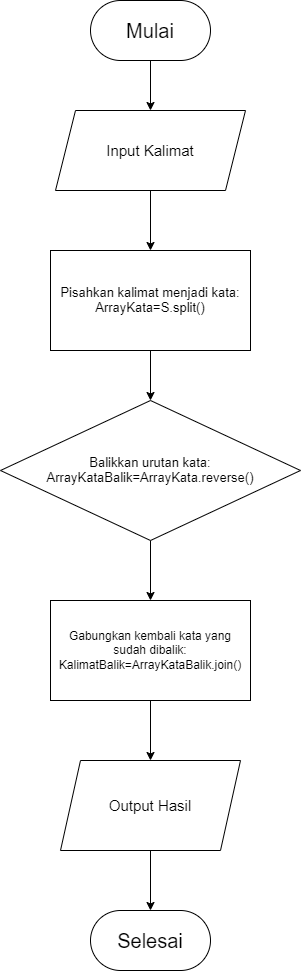

The diagram above was exported from draw.io. Its source (the exported page's mxGraphModel, read from the mxfile embedded in the PNG):
<mxGraphModel dx="1434" dy="738" grid="1" gridSize="10" guides="1" tooltips="1" connect="1" arrows="1" fold="1" page="1" pageScale="1" pageWidth="827" pageHeight="1169" math="0" shadow="0">
  <root>
    <mxCell id="0" />
    <mxCell id="1" parent="0" />
    <mxCell id="HmSfkZXftmEt79K0uCQk-8" style="edgeStyle=orthogonalEdgeStyle;rounded=0;orthogonalLoop=1;jettySize=auto;html=1;exitX=0.5;exitY=1;exitDx=0;exitDy=0;entryX=0.5;entryY=0;entryDx=0;entryDy=0;" parent="1" source="HmSfkZXftmEt79K0uCQk-1" target="HmSfkZXftmEt79K0uCQk-2" edge="1">
      <mxGeometry relative="1" as="geometry" />
    </mxCell>
    <mxCell id="HmSfkZXftmEt79K0uCQk-1" value="&lt;font style=&quot;font-size: 20px;&quot;&gt;Mulai&lt;/font&gt;" style="rounded=1;whiteSpace=wrap;html=1;arcSize=50;" parent="1" vertex="1">
      <mxGeometry x="380" y="70" width="120" height="60" as="geometry" />
    </mxCell>
    <mxCell id="HmSfkZXftmEt79K0uCQk-9" style="edgeStyle=orthogonalEdgeStyle;rounded=0;orthogonalLoop=1;jettySize=auto;html=1;exitX=0.5;exitY=1;exitDx=0;exitDy=0;entryX=0.5;entryY=0;entryDx=0;entryDy=0;" parent="1" source="HmSfkZXftmEt79K0uCQk-2" target="HmSfkZXftmEt79K0uCQk-3" edge="1">
      <mxGeometry relative="1" as="geometry" />
    </mxCell>
    <mxCell id="HmSfkZXftmEt79K0uCQk-2" value="&lt;font style=&quot;font-size: 15px;&quot;&gt;Input Kalimat&lt;/font&gt;" style="shape=parallelogram;perimeter=parallelogramPerimeter;whiteSpace=wrap;html=1;fixedSize=1;" parent="1" vertex="1">
      <mxGeometry x="345" y="180" width="190" height="80" as="geometry" />
    </mxCell>
    <mxCell id="HmSfkZXftmEt79K0uCQk-10" style="edgeStyle=orthogonalEdgeStyle;rounded=0;orthogonalLoop=1;jettySize=auto;html=1;exitX=0.5;exitY=1;exitDx=0;exitDy=0;entryX=0.5;entryY=0;entryDx=0;entryDy=0;" parent="1" source="HmSfkZXftmEt79K0uCQk-3" target="HmSfkZXftmEt79K0uCQk-4" edge="1">
      <mxGeometry relative="1" as="geometry" />
    </mxCell>
    <mxCell id="HmSfkZXftmEt79K0uCQk-3" value="&lt;font style=&quot;font-size: 13px;&quot;&gt;Pisahkan kalimat menjadi kata:&lt;br&gt;&lt;span style=&quot;line-height: 115%; font-family: Aptos, sans-serif;&quot;&gt;ArrayKata=S.split()&lt;/span&gt;&lt;/font&gt;" style="rounded=0;whiteSpace=wrap;html=1;" parent="1" vertex="1">
      <mxGeometry x="340" y="320" width="200" height="100" as="geometry" />
    </mxCell>
    <mxCell id="HmSfkZXftmEt79K0uCQk-11" style="edgeStyle=orthogonalEdgeStyle;rounded=0;orthogonalLoop=1;jettySize=auto;html=1;exitX=0.5;exitY=1;exitDx=0;exitDy=0;entryX=0.5;entryY=0;entryDx=0;entryDy=0;" parent="1" source="HmSfkZXftmEt79K0uCQk-4" target="HmSfkZXftmEt79K0uCQk-6" edge="1">
      <mxGeometry relative="1" as="geometry" />
    </mxCell>
    <mxCell id="HmSfkZXftmEt79K0uCQk-4" value="&lt;font style=&quot;font-size: 13px;&quot;&gt;Balikkan urutan kata:&lt;br&gt;&lt;span style=&quot;line-height: 115%; font-family: Aptos, sans-serif;&quot;&gt;ArrayKataBalik=ArrayKata.reverse()&lt;/span&gt;&lt;/font&gt;" style="rhombus;whiteSpace=wrap;html=1;" parent="1" vertex="1">
      <mxGeometry x="290" y="470" width="300" height="140" as="geometry" />
    </mxCell>
    <mxCell id="HmSfkZXftmEt79K0uCQk-13" style="edgeStyle=orthogonalEdgeStyle;rounded=0;orthogonalLoop=1;jettySize=auto;html=1;exitX=0.5;exitY=1;exitDx=0;exitDy=0;entryX=0.5;entryY=0;entryDx=0;entryDy=0;" parent="1" source="HmSfkZXftmEt79K0uCQk-5" target="HmSfkZXftmEt79K0uCQk-7" edge="1">
      <mxGeometry relative="1" as="geometry" />
    </mxCell>
    <mxCell id="HmSfkZXftmEt79K0uCQk-5" value="&lt;font style=&quot;font-size: 15px;&quot;&gt;Output Hasil&lt;/font&gt;" style="shape=parallelogram;perimeter=parallelogramPerimeter;whiteSpace=wrap;html=1;fixedSize=1;" parent="1" vertex="1">
      <mxGeometry x="350" y="830" width="180" height="90" as="geometry" />
    </mxCell>
    <mxCell id="HmSfkZXftmEt79K0uCQk-12" style="edgeStyle=orthogonalEdgeStyle;rounded=0;orthogonalLoop=1;jettySize=auto;html=1;exitX=0.5;exitY=1;exitDx=0;exitDy=0;entryX=0.5;entryY=0;entryDx=0;entryDy=0;" parent="1" source="HmSfkZXftmEt79K0uCQk-6" target="HmSfkZXftmEt79K0uCQk-5" edge="1">
      <mxGeometry relative="1" as="geometry" />
    </mxCell>
    <mxCell id="HmSfkZXftmEt79K0uCQk-6" value="&lt;font style=&quot;font-size: 12px;&quot;&gt;Gabungkan kembali kata yang sudah dibalik:&lt;br&gt;&lt;span style=&quot;line-height: 115%; font-family: Aptos, sans-serif;&quot;&gt;KalimatBalik=ArrayKataBalik.join()&lt;/span&gt;&lt;/font&gt;" style="rounded=0;whiteSpace=wrap;html=1;" parent="1" vertex="1">
      <mxGeometry x="340" y="670" width="200" height="100" as="geometry" />
    </mxCell>
    <mxCell id="HmSfkZXftmEt79K0uCQk-7" value="&lt;font style=&quot;font-size: 20px;&quot;&gt;Selesai&lt;/font&gt;" style="rounded=1;whiteSpace=wrap;html=1;arcSize=50;" parent="1" vertex="1">
      <mxGeometry x="380" y="980" width="120" height="60" as="geometry" />
    </mxCell>
  </root>
</mxGraphModel>